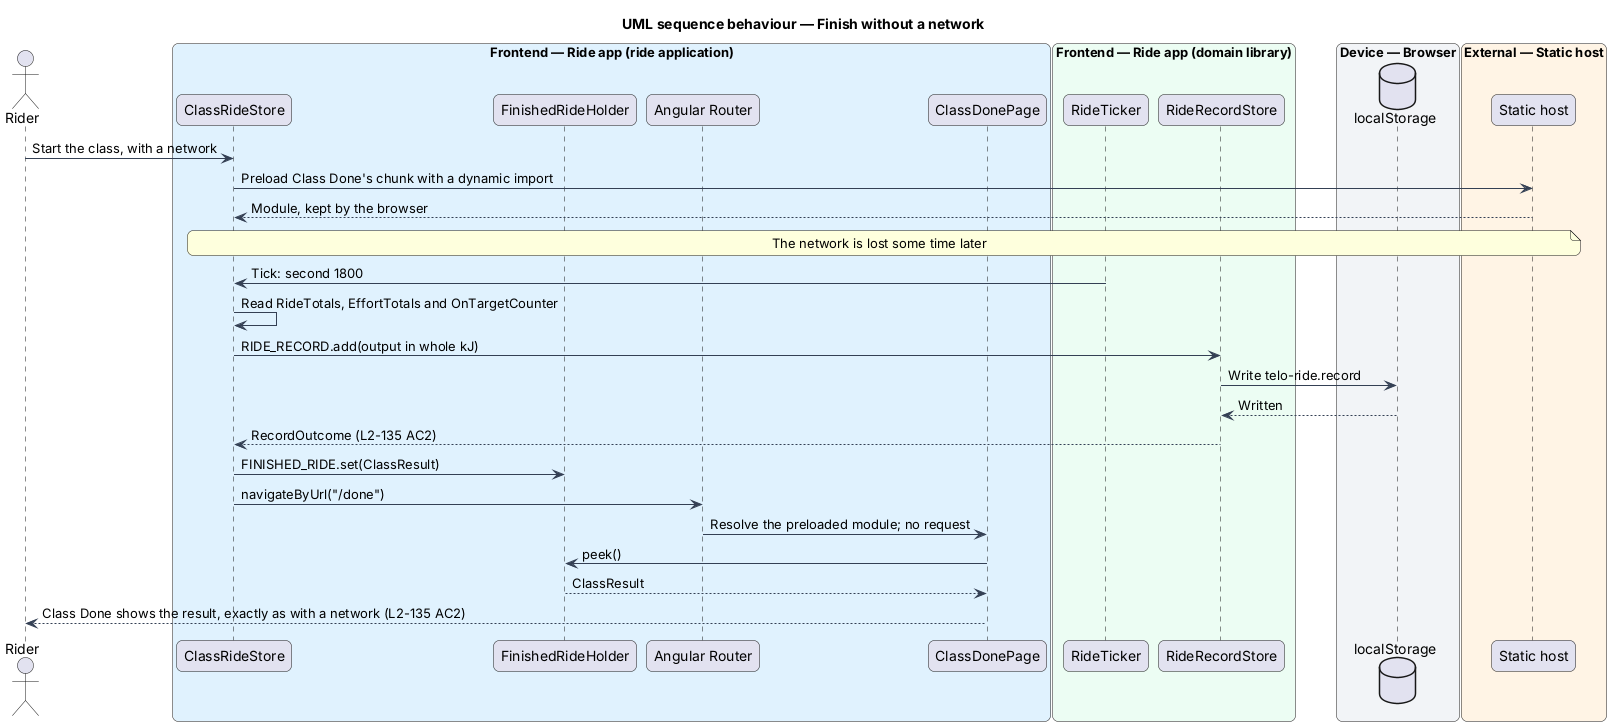

The diagram above was rendered by PlantUML. Its source (embedded in the PNG):
@startuml
title UML sequence behaviour — Finish without a network
skinparam backgroundColor #FFFFFF
skinparam shadowing false
skinparam roundcorner 12
skinparam defaultFontName Arial
skinparam ArrowColor #344054
skinparam rectangle {
  BorderColor #344054
  FontColor #101828
}
skinparam package {
  BorderColor #667085
  FontColor #101828
  BackgroundColor #F9FAFB
}
actor "Rider" as rider
box "Frontend — Ride app (ride application)" #E0F2FE
  participant "ClassRideStore" as store
  participant "FinishedRideHolder" as holder
  participant "Angular Router" as router
  participant "ClassDonePage" as done
end box
box "Frontend — Ride app (domain library)" #ECFDF3
  participant "RideTicker" as ticker
  participant "RideRecordStore" as record
end box
box "Device — Browser" #F2F4F7
  database "localStorage" as ls
end box
box "External — Static host" #FFF4E5
  participant "Static host" as host
end box
rider -> store : Start the class, with a network
store -> host : Preload Class Done's chunk with a dynamic import
host --> store : Module, kept by the browser
note over store, host : The network is lost some time later
ticker -> store : Tick: second 1800
store -> store : Read RideTotals, EffortTotals and OnTargetCounter
store -> record : RIDE_RECORD.add(output in whole kJ)
record -> ls : Write telo-ride.record
ls --> record : Written
record --> store : RecordOutcome (L2-135 AC2)
store -> holder : FINISHED_RIDE.set(ClassResult)
store -> router : navigateByUrl("/done")
router -> done : Resolve the preloaded module; no request
done -> holder : peek()
holder --> done : ClassResult
done --> rider : Class Done shows the result, exactly as with a network (L2-135 AC2)
@enduml